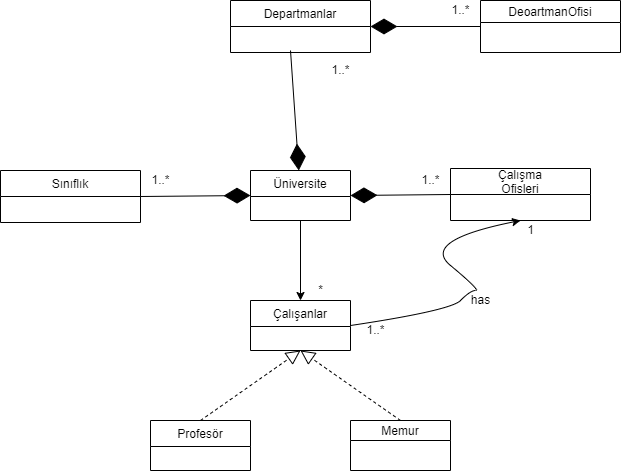

The diagram above was exported from draw.io. Its source (the exported page's mxGraphModel, read from the mxfile embedded in the PNG):
<mxGraphModel dx="1278" dy="579" grid="1" gridSize="10" guides="1" tooltips="1" connect="1" arrows="1" fold="1" page="1" pageScale="1" pageWidth="827" pageHeight="1169" math="0" shadow="0">
  <root>
    <mxCell id="0" />
    <mxCell id="1" parent="0" />
    <mxCell id="tXO4Nt0h7P_NZdqzUvmG-40" value="" style="edgeStyle=orthogonalEdgeStyle;rounded=0;orthogonalLoop=1;jettySize=auto;html=1;" edge="1" parent="1" source="tXO4Nt0h7P_NZdqzUvmG-9" target="tXO4Nt0h7P_NZdqzUvmG-39">
      <mxGeometry relative="1" as="geometry" />
    </mxCell>
    <mxCell id="tXO4Nt0h7P_NZdqzUvmG-9" value="Üniversite" style="swimlane;fontStyle=0;childLayout=stackLayout;horizontal=1;startSize=26;fillColor=none;horizontalStack=0;resizeParent=1;resizeParentMax=0;resizeLast=0;collapsible=1;marginBottom=0;" vertex="1" collapsed="1" parent="1">
      <mxGeometry x="340" y="350" width="100" height="50" as="geometry">
        <mxRectangle x="380" y="350" width="140" height="52" as="alternateBounds" />
      </mxGeometry>
    </mxCell>
    <mxCell id="tXO4Nt0h7P_NZdqzUvmG-13" value="Sınıflık" style="swimlane;fontStyle=0;childLayout=stackLayout;horizontal=1;startSize=26;fillColor=none;horizontalStack=0;resizeParent=1;resizeParentMax=0;resizeLast=0;collapsible=1;marginBottom=0;" vertex="1" parent="1">
      <mxGeometry x="90" y="350" width="140" height="52" as="geometry" />
    </mxCell>
    <mxCell id="tXO4Nt0h7P_NZdqzUvmG-20" value="Çalışma&#10;Ofisleri" style="swimlane;fontStyle=0;childLayout=stackLayout;horizontal=1;startSize=26;fillColor=none;horizontalStack=0;resizeParent=1;resizeParentMax=0;resizeLast=0;collapsible=1;marginBottom=0;" vertex="1" parent="1">
      <mxGeometry x="540" y="348" width="140" height="52" as="geometry" />
    </mxCell>
    <mxCell id="tXO4Nt0h7P_NZdqzUvmG-24" value="Departmanlar" style="swimlane;fontStyle=0;childLayout=stackLayout;horizontal=1;startSize=26;fillColor=none;horizontalStack=0;resizeParent=1;resizeParentMax=0;resizeLast=0;collapsible=1;marginBottom=0;" vertex="1" parent="1">
      <mxGeometry x="320" y="180" width="140" height="52" as="geometry" />
    </mxCell>
    <mxCell id="tXO4Nt0h7P_NZdqzUvmG-34" value="1..*" style="text;html=1;align=center;verticalAlign=middle;resizable=0;points=[];autosize=1;strokeColor=none;fillColor=none;" vertex="1" parent="1">
      <mxGeometry x="415" y="240" width="30" height="20" as="geometry" />
    </mxCell>
    <mxCell id="tXO4Nt0h7P_NZdqzUvmG-36" value="1..*" style="text;html=1;align=center;verticalAlign=middle;resizable=0;points=[];autosize=1;strokeColor=none;fillColor=none;" vertex="1" parent="1">
      <mxGeometry x="235" y="350" width="30" height="20" as="geometry" />
    </mxCell>
    <mxCell id="tXO4Nt0h7P_NZdqzUvmG-38" value="1..*" style="text;html=1;align=center;verticalAlign=middle;resizable=0;points=[];autosize=1;strokeColor=none;fillColor=none;" vertex="1" parent="1">
      <mxGeometry x="505" y="350" width="30" height="20" as="geometry" />
    </mxCell>
    <mxCell id="tXO4Nt0h7P_NZdqzUvmG-39" value="Çalışanlar" style="swimlane;fontStyle=0;childLayout=stackLayout;horizontal=1;startSize=26;fillColor=none;horizontalStack=0;resizeParent=1;resizeParentMax=0;resizeLast=0;collapsible=1;marginBottom=0;" vertex="1" collapsed="1" parent="1">
      <mxGeometry x="340" y="480" width="100" height="50" as="geometry">
        <mxRectangle x="380" y="350" width="140" height="52" as="alternateBounds" />
      </mxGeometry>
    </mxCell>
    <mxCell id="tXO4Nt0h7P_NZdqzUvmG-41" value="Profesör" style="swimlane;fontStyle=0;childLayout=stackLayout;horizontal=1;startSize=26;fillColor=none;horizontalStack=0;resizeParent=1;resizeParentMax=0;resizeLast=0;collapsible=1;marginBottom=0;" vertex="1" collapsed="1" parent="1">
      <mxGeometry x="240" y="600" width="100" height="50" as="geometry">
        <mxRectangle x="380" y="350" width="140" height="52" as="alternateBounds" />
      </mxGeometry>
    </mxCell>
    <mxCell id="tXO4Nt0h7P_NZdqzUvmG-43" value="Memur" style="swimlane;fontStyle=0;childLayout=stackLayout;horizontal=1;startSize=20;fillColor=none;horizontalStack=0;resizeParent=1;resizeParentMax=0;resizeLast=0;collapsible=1;marginBottom=0;" vertex="1" collapsed="1" parent="1">
      <mxGeometry x="440" y="600" width="100" height="50" as="geometry">
        <mxRectangle x="380" y="350" width="140" height="52" as="alternateBounds" />
      </mxGeometry>
    </mxCell>
    <mxCell id="tXO4Nt0h7P_NZdqzUvmG-46" value="" style="endArrow=block;dashed=1;endFill=0;endSize=12;html=1;rounded=0;exitX=0.5;exitY=0;exitDx=0;exitDy=0;entryX=0.5;entryY=1;entryDx=0;entryDy=0;" edge="1" parent="1" source="tXO4Nt0h7P_NZdqzUvmG-41" target="tXO4Nt0h7P_NZdqzUvmG-39">
      <mxGeometry width="160" relative="1" as="geometry">
        <mxPoint x="450" y="450" as="sourcePoint" />
        <mxPoint x="610" y="450" as="targetPoint" />
      </mxGeometry>
    </mxCell>
    <mxCell id="tXO4Nt0h7P_NZdqzUvmG-47" value="" style="endArrow=block;dashed=1;endFill=0;endSize=12;html=1;rounded=0;exitX=0.5;exitY=0;exitDx=0;exitDy=0;" edge="1" parent="1" source="tXO4Nt0h7P_NZdqzUvmG-43">
      <mxGeometry width="160" relative="1" as="geometry">
        <mxPoint x="450" y="450" as="sourcePoint" />
        <mxPoint x="390" y="530" as="targetPoint" />
      </mxGeometry>
    </mxCell>
    <mxCell id="tXO4Nt0h7P_NZdqzUvmG-54" value="" style="curved=1;endArrow=classic;html=1;rounded=0;exitX=1;exitY=0.5;exitDx=0;exitDy=0;entryX=0.5;entryY=1;entryDx=0;entryDy=0;" edge="1" parent="1" source="tXO4Nt0h7P_NZdqzUvmG-39" target="tXO4Nt0h7P_NZdqzUvmG-20">
      <mxGeometry width="50" height="50" relative="1" as="geometry">
        <mxPoint x="510" y="470" as="sourcePoint" />
        <mxPoint x="560" y="420" as="targetPoint" />
        <Array as="points">
          <mxPoint x="540" y="490" />
          <mxPoint x="560" y="470" />
          <mxPoint x="570" y="470" />
          <mxPoint x="510" y="420" />
        </Array>
      </mxGeometry>
    </mxCell>
    <mxCell id="tXO4Nt0h7P_NZdqzUvmG-57" value="" style="endArrow=diamondThin;endFill=1;endSize=24;html=1;rounded=0;exitX=1;exitY=0.5;exitDx=0;exitDy=0;entryX=0;entryY=0.5;entryDx=0;entryDy=0;" edge="1" parent="1" source="tXO4Nt0h7P_NZdqzUvmG-13" target="tXO4Nt0h7P_NZdqzUvmG-9">
      <mxGeometry width="160" relative="1" as="geometry">
        <mxPoint x="450" y="450" as="sourcePoint" />
        <mxPoint x="610" y="450" as="targetPoint" />
      </mxGeometry>
    </mxCell>
    <mxCell id="tXO4Nt0h7P_NZdqzUvmG-58" value="" style="endArrow=diamondThin;endFill=1;endSize=24;html=1;rounded=0;" edge="1" parent="1" target="tXO4Nt0h7P_NZdqzUvmG-9">
      <mxGeometry width="160" relative="1" as="geometry">
        <mxPoint x="380" y="230" as="sourcePoint" />
        <mxPoint x="610" y="450" as="targetPoint" />
      </mxGeometry>
    </mxCell>
    <mxCell id="tXO4Nt0h7P_NZdqzUvmG-59" value="" style="endArrow=diamondThin;endFill=1;endSize=24;html=1;rounded=0;exitX=0;exitY=0.5;exitDx=0;exitDy=0;entryX=1;entryY=0.5;entryDx=0;entryDy=0;" edge="1" parent="1" source="tXO4Nt0h7P_NZdqzUvmG-20" target="tXO4Nt0h7P_NZdqzUvmG-9">
      <mxGeometry width="160" relative="1" as="geometry">
        <mxPoint x="450" y="450" as="sourcePoint" />
        <mxPoint x="610" y="450" as="targetPoint" />
      </mxGeometry>
    </mxCell>
    <mxCell id="tXO4Nt0h7P_NZdqzUvmG-60" value="*" style="text;html=1;align=center;verticalAlign=middle;resizable=0;points=[];autosize=1;strokeColor=none;fillColor=none;" vertex="1" parent="1">
      <mxGeometry x="400" y="460" width="20" height="20" as="geometry" />
    </mxCell>
    <mxCell id="tXO4Nt0h7P_NZdqzUvmG-61" value="has" style="text;html=1;align=center;verticalAlign=middle;resizable=0;points=[];autosize=1;strokeColor=none;fillColor=none;" vertex="1" parent="1">
      <mxGeometry x="555" y="470" width="30" height="20" as="geometry" />
    </mxCell>
    <mxCell id="tXO4Nt0h7P_NZdqzUvmG-62" value="1..*" style="text;html=1;align=center;verticalAlign=middle;resizable=0;points=[];autosize=1;strokeColor=none;fillColor=none;" vertex="1" parent="1">
      <mxGeometry x="450" y="500" width="30" height="20" as="geometry" />
    </mxCell>
    <mxCell id="tXO4Nt0h7P_NZdqzUvmG-63" value="1" style="text;html=1;align=center;verticalAlign=middle;resizable=0;points=[];autosize=1;strokeColor=none;fillColor=none;" vertex="1" parent="1">
      <mxGeometry x="610" y="400" width="20" height="20" as="geometry" />
    </mxCell>
    <mxCell id="tXO4Nt0h7P_NZdqzUvmG-64" value="DeoartmanOfisi" style="swimlane;fontStyle=0;childLayout=stackLayout;horizontal=1;startSize=22;fillColor=none;horizontalStack=0;resizeParent=1;resizeParentMax=0;resizeLast=0;collapsible=1;marginBottom=0;" vertex="1" parent="1">
      <mxGeometry x="570" y="180" width="140" height="52" as="geometry" />
    </mxCell>
    <mxCell id="tXO4Nt0h7P_NZdqzUvmG-68" value="" style="endArrow=diamondThin;endFill=1;endSize=24;html=1;rounded=0;exitX=0;exitY=0.5;exitDx=0;exitDy=0;entryX=1;entryY=0.5;entryDx=0;entryDy=0;" edge="1" parent="1" source="tXO4Nt0h7P_NZdqzUvmG-64" target="tXO4Nt0h7P_NZdqzUvmG-24">
      <mxGeometry width="160" relative="1" as="geometry">
        <mxPoint x="450" y="450" as="sourcePoint" />
        <mxPoint x="610" y="450" as="targetPoint" />
      </mxGeometry>
    </mxCell>
    <mxCell id="tXO4Nt0h7P_NZdqzUvmG-69" value="1..*" style="text;html=1;align=center;verticalAlign=middle;resizable=0;points=[];autosize=1;strokeColor=none;fillColor=none;" vertex="1" parent="1">
      <mxGeometry x="535" y="180" width="30" height="20" as="geometry" />
    </mxCell>
  </root>
</mxGraphModel>